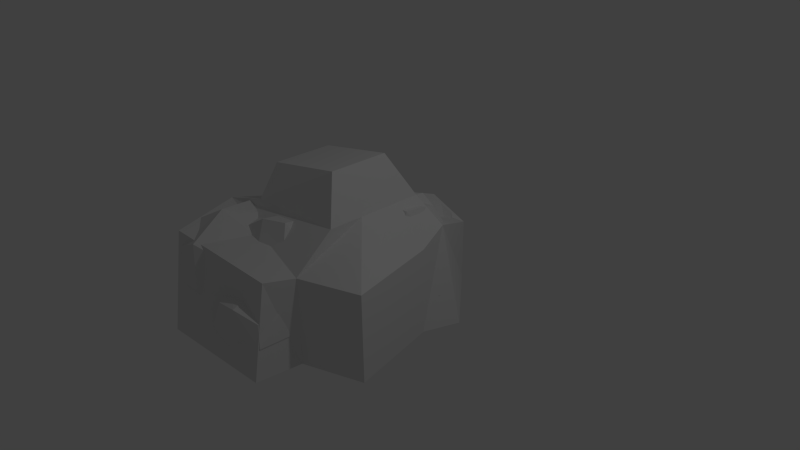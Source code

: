 # Source: stoneblocking.blend  (saved by Blender 2.65.0; exported with 4.5.12 LTS)
import bpy
from mathutils import Matrix  # noqa: F401  (used for matrix-valued properties, if any)

bpy.ops.wm.read_factory_settings(use_empty=True)
scene = bpy.context.scene
scene.name = 'Scene'

# ---- collections
col_collection_1 = bpy.data.collections.new('Collection 1'); scene.collection.children.link(col_collection_1)

# ---- materials (node trees are filled in below, after node groups)
mat_material = bpy.data.materials.new('Material')
mat_material.alpha_threshold = 0.0
mat_material.use_transparent_shadow = False
mat_material.roughness = 0.5
mat_material.line_color = (0.0, 0.0, 0.0, 1.0)

# ---- material node trees

# ---- world
world_world = bpy.data.worlds.new('World'); scene.world = world_world
world_world.color = (0.05088, 0.05088, 0.05088)
world_world.use_sun_shadow = False
world_world.sun_shadow_jitter_overblur = 0.0
world_world.cycles.sampling_method = 'MANUAL'
world_world.cycles.sample_map_resolution = 256

# ---- cameras
cam_camera = bpy.data.cameras.new('Camera')
cam_camera.clip_end = 100.0
cam_camera.lens = 35.0
cam_camera.sensor_width = 32.0
cam_camera.sensor_height = 18.0
cam_camera.ortho_scale = 7.314
cam_camera.dof.focus_distance = 0.0
cam_camera.dof.aperture_fstop = 128.0

# ---- lights
light_lamp = bpy.data.lights.new('Lamp', 'POINT')
light_lamp.transmission_factor = 0.0
light_lamp.cutoff_distance = 30.0
light_lamp.energy = 100.0
light_lamp.shadow_buffer_clip_start = 1.001
light_lamp.shadow_soft_size = 0.1
light_lamp.shadow_maximum_resolution = 0.006
light_lamp.use_absolute_resolution = True
light_lamp.cycles.use_multiple_importance_sampling = False

# ---- meshes
me_cube_001 = bpy.data.meshes.new('Cube.001')
me_cube_001.from_pydata([(-1.864, -0.7227, -1.0), (-1.547, 1.0, -1.0), (0.9762, 0.8495, -1.0), (0.2552, -1.246, -1.0), (-1.132, -0.4372, 1.086), (-1.132, 0.4216, 1.086), (0.01619, 0.4216, 1.297), (0.01619, -0.4372, 1.297), (-1.046, 1.128, 0.2359), (-1.864, -0.7227, 0.4349), (0.6797, 0.8134, 0.3722), (0.2552, -1.246, 0.2303), (0.2669, -0.6987, 0.6944), (0.2669, 0.7385, 0.6944), (-1.192, 0.7385, 0.6235), (-1.192, -0.6987, 0.6235), (-1.132, -0.1407, 1.086), (-1.547, -0.3095, -1.0), (0.01619, -0.1407, 1.297), (1.095, -0.9513, -1.0), (-1.547, -0.3095, 0.4349), (1.095, -0.9513, 0.2303), (-1.192, -0.2025, 0.6235), (0.2669, -0.2025, 0.6944), (-1.192, 0.4174, 0.6235), (-1.547, 0.5531, 0.4349), (0.01619, 0.2297, 1.297), (-1.547, 0.5531, -1.0), (0.09711, -1.625, 0.2482), (-1.566, -1.734, 0.388), (0.1801, -1.897, -1.0), (-1.543, -1.961, -1.0), (-0.5242, 1.865, -1.0), (0.1289, 1.81, -1.0), (-0.5242, 1.873, 0.08633), (0.1289, 1.818, -0.1184), (0.2669, 0.4174, 0.6944), (0.7992, 0.3468, 0.2303), (0.7992, 0.3468, -1.0), (-1.132, 0.2297, 1.086)], [], [(25, 8, 1, 27), (8, 10, 35, 34), (21, 11, 3, 19), (11, 9, 29, 28), (27, 1, 2, 38), (26, 6, 5, 39), (24, 14, 8, 25), (14, 13, 10, 8), (23, 12, 11, 21), (12, 15, 9, 11), (18, 7, 12, 23), (7, 4, 15, 12), (5, 6, 13, 14), (39, 5, 14, 24), (9, 20, 17, 0), (37, 21, 19, 38), (0, 17, 19, 3), (7, 18, 16, 4), (15, 22, 20, 9), (36, 23, 21, 37), (26, 18, 23, 36), (4, 16, 22, 15), (3, 11, 28, 30), (22, 24, 25, 20), (10, 37, 38, 2), (28, 29, 31, 30), (16, 39, 24, 22), (20, 25, 27, 17), (0, 3, 30, 31), (9, 0, 31, 29), (6, 26, 36, 13), (18, 26, 39, 16), (34, 35, 33, 32), (17, 27, 38, 19), (13, 36, 37, 10), (2, 1, 32, 33), (10, 2, 33, 35), (1, 8, 34, 32)])
me_cube_001.use_remesh_preserve_volume = False
me_cube_001.use_remesh_preserve_attributes = False
me_cube_001.use_mirror_vertex_groups = False
me_cube_001.update()
me_cube = bpy.data.meshes.new('Cube')
me_cube.from_pydata([(0.4304, 0.04791, -0.9249), (0.4846, -0.8884, -0.9249), (-0.4517, -0.9426, -0.9249), (-0.5059, -0.006287, -0.9249), (0.3971, 0.04599, -0.08141), (0.548, -0.7733, 0.1479), (-0.4517, -0.9426, 0.01303), (-0.5059, -0.006287, -0.1228), (0.5491, 0.1811, -0.4606), (0.6178, -1.007, -0.4606), (-0.5704, -1.076, -0.4606), (-0.6391, 0.1124, -0.4606), (-0.002537, 0.117, -1.018), (-0.002537, -1.037, -1.018), (-0.002537, 0.117, 0.05241), (0.004815, -0.905, 0.2), (-0.002537, -1.192, -0.4467), (-0.002537, 0.2721, -0.4467), (-0.5794, -0.4599, 0.05241), (0.5407, -0.3282, 0.08385), (-0.5794, -0.4599, -1.018), (0.5743, -0.4599, -1.018), (0.001139, -0.394, 0.1262), (-0.002537, -0.4599, -1.018), (-0.7346, -0.4599, -0.4467), (0.7295, -0.4599, -0.4467), (0.03395, 1.179, -0.916), (0.4236, 0.6509, -0.9511), (-0.1021, 0.2597, -0.9037), (-0.4918, 0.7875, -0.8685), (0.06837, 1.165, -0.3258), (0.4841, 0.7427, -0.202), (-0.04307, 0.2597, -0.2493), (-0.4413, 0.7875, -0.3089), (0.08147, 1.302, -0.5937), (0.5759, 0.6325, -0.6383), (-0.0912, 0.1361, -0.5781), (-0.5856, 0.8059, -0.5335), (-0.251, 1.053, -0.9556), (0.1901, 0.377, -0.9954), (-0.1836, 1.053, -0.209), (0.2207, 0.457, -0.1416), (0.2854, 0.2861, -0.6023), (-0.2743, 1.144, -0.5518), (-0.2997, 0.4935, -0.1985), (0.3056, 1.001, -0.231), (-0.3671, 0.4935, -0.9451), (0.3062, 0.9364, -1.006), (0.01858, 0.755, -0.1753), (-0.03041, 0.715, -0.9755), (-0.4216, 0.434, -0.5385), (0.4327, 0.996, -0.6156), (-1.228, 1.137, -0.4061), (-0.9321, -0.296, -0.3581), (-1.192, -0.03637, 0.2465), (-1.358, 0.9677, 0.07104), (-0.7792, -0.1242, -0.9034), (-1.012, 1.005, -0.9412), (-1.78, 0.8526, -0.6196), (-1.429, -0.4201, -0.5585), (-0.3913, 0.01056, -0.1771), (-0.6951, 1.16, -0.2382), (-1.742, 0.7516, -0.2532), (-1.499, -0.2824, -0.07651), (-0.6995, 0.204, 0.3683), (-0.9306, 0.9835, 0.07585), (-1.483, 0.7796, -1.012), (-1.244, -0.126, -0.9637), (-0.3887, 0.116, -0.6631), (-0.6281, 1.022, -0.7113), (-0.4032, 0.5682, -0.1458), (-1.757, 0.2728, -0.6185), (-0.8958, 0.4404, -0.9223), (-1.275, 0.4656, 0.1588), (-0.3624, 0.5568, -0.736), (-1.429, 0.324, -1.109), (-0.7756, 0.6405, 0.2908), (-1.775, 0.2866, -0.09632), (-0.9862, -0.259, -0.7302), (-0.9241, -1.166, -0.7107), (-0.9951, -0.9837, -0.3172), (-1.029, -0.3519, -0.422), (-0.8747, -1.074, -1.063), (-0.9236, -0.3588, -1.078), (-1.368, -0.386, -0.7985), (-1.275, -1.119, -0.776), (-0.551, -1.024, -0.6613), (-0.6435, -0.2912, -0.6838), (-1.314, -0.4515, -0.5768), (-1.255, -1.028, -0.4758), (-0.6633, -0.8786, -0.298), (-0.7678, -0.3791, -0.4642), (-1.235, -0.4567, -1.069), (-1.163, -1.034, -1.051), (-0.592, -0.9596, -0.9606), (-0.6649, -0.3819, -0.9783), (-0.5073, -0.6803, -0.6492), (-1.403, -0.7446, -0.7917), (-0.8992, -0.7161, -1.071), (-1.012, -0.6678, -0.3696), (-0.5462, -0.6908, -1.015), (-1.252, -0.7415, -1.127), (-0.6804, -0.6035, -0.3439), (-1.357, -0.7346, -0.4705), (-0.9782, -0.09944, 0.08604), (-0.9162, -1.166, 0.1055), (-0.9872, -0.9837, 0.499), (-1.021, -0.2146, 0.3942), (-0.8668, -1.074, -0.2468), (-0.9157, -0.1993, -0.2621), (-1.36, -0.2265, 0.01766), (-1.267, -1.119, 0.04016), (-0.5431, -1.024, 0.1549), (-0.6355, -0.2912, 0.1324), (-1.306, -0.3143, 0.2394), (-1.247, -1.028, 0.3404), (-0.6553, -0.8786, 0.5182), (-0.7599, -0.3791, 0.352), (-1.228, -0.2972, -0.2525), (-1.155, -1.034, -0.2348), (-0.5841, -0.9596, -0.1444), (-0.657, -0.3819, -0.1621), (-0.4993, -0.6803, 0.167), (-1.395, -0.7446, 0.02453), (-0.8912, -0.7161, -0.2544), (-1.004, -0.6678, 0.4466), (-0.5383, -0.6908, -0.1983), (-1.244, -0.7415, -0.3106), (-0.6724, -0.6035, 0.4723), (-1.349, -0.7346, 0.3457), (-0.7423, 0.6866, 0.4848), (-0.6482, -0.688, 0.5143), (-0.7559, -0.4119, 1.111), (-0.8064, 0.5458, 0.9518), (-0.5733, -0.5479, -0.01964), (-0.6475, 0.5353, -0.04291), (-1.32, 0.494, 0.3811), (-1.18, -0.617, 0.4152), (-0.0827, -0.4733, 0.5891), (-0.2228, 0.6378, 0.555), (-1.239, 0.3948, 0.7172), (-1.149, -0.4794, 0.8703), (-0.2529, -0.2525, 1.14), (-0.4114, 0.5045, 0.8878), (-1.12, 0.3869, -0.02834), (-1.01, -0.4886, -0.001462), (-0.1449, -0.3753, 0.1356), (-0.2553, 0.5002, 0.1087), (-0.0164, 0.04807, 0.6075), (-1.374, -0.0495, 0.3916), (-0.6104, -0.006311, -0.03128), (-0.7812, 0.06697, 1.031), (-0.07544, 0.03213, 0.05381), (-1.145, -0.04475, -0.1164), (-0.2788, 0.1643, 1.07), (-1.304, -0.03427, 0.8784), (-0.5714, 1.756, -0.6284), (-0.5009, 0.9163, -0.03059), (-0.5816, 1.339, 0.2229), (-0.6196, 1.866, -0.2793), (-0.4447, 0.7781, -0.4208), (-0.5003, 1.44, -0.8919), (-1.005, 1.593, -0.6115), (-0.8998, 0.9186, -0.1219), (-0.07682, 1.081, -0.0747), (-0.1819, 1.756, -0.5642), (-0.9442, 1.673, -0.3612), (-0.8765, 1.196, 0.1023), (-0.2044, 1.45, 0.1737), (-0.3233, 1.813, -0.3016), (-0.8548, 1.354, -0.8203), (-0.772, 0.8226, -0.4345), (-0.1235, 0.9506, -0.3973), (-0.2063, 1.482, -0.7831), (-0.0271, 1.412, -0.2831), (-1.045, 1.261, -0.3759), (-0.4725, 1.109, -0.6563), (-0.6006, 1.602, -0.02821), (-0.07138, 1.169, -0.6198), (-0.8737, 1.049, -0.6929), (-0.2239, 1.679, -0.04515), (-0.9929, 1.475, -0.08037), (-0.5714, -1.424, -1.119), (-0.5009, -1.485, -0.08957), (-0.5816, -1.023, -0.2599), (-0.6196, -1.084, -0.9853), (-0.4447, -1.876, -0.2266), (-0.5003, -1.828, -1.038), (-1.005, -1.513, -0.9812), (-0.8998, -1.555, -0.1486), (-0.07682, -1.416, -0.2456), (-0.1819, -1.375, -1.078), (-0.9442, -1.268, -0.8867), (-0.8765, -1.207, -0.2239), (-0.2044, -0.9915, -0.3772), (-0.3233, -1.134, -0.9583), (-0.8548, -1.826, -0.926), (-0.772, -1.859, -0.2699), (-0.1235, -1.75, -0.3463), (-0.2063, -1.717, -1.002), (-0.0271, -1.371, -0.6341), (-1.045, -1.538, -0.5743), (-0.4725, -1.852, -0.6322), (-0.6006, -1.053, -0.6226), (-0.07138, -1.786, -0.6558), (-0.8737, -1.918, -0.6086), (-0.2239, -1.018, -0.693), (-0.9929, -1.174, -0.5562), (-1.508, -1.12, -1.082), (-1.553, -1.223, 0.5209), (-1.112, -1.055, 0.2556), (-1.181, -1.012, -0.8744), (-1.928, -1.348, 0.3074), (-1.893, -1.267, -0.956), (-1.679, -0.4348, -0.8679), (-1.696, -0.5814, 0.4289), (-1.386, -1.784, 0.2779), (-1.369, -1.637, -1.019), (-1.403, -0.4851, -0.7207), (-1.326, -0.5683, 0.3116), (-0.993, -1.558, 0.07284), (-1.162, -1.417, -0.8323), (-1.955, -0.6764, -0.7819), (-1.968, -0.792, 0.24), (-1.728, -1.764, 0.1211), (-1.714, -1.648, -0.9009), (-1.329, -1.845, -0.3274), (-1.713, -0.3838, -0.2341), (-2.025, -1.251, -0.3243), (-1.147, -1.034, -0.3094), (-1.752, -1.839, -0.361), (-2.05, -0.6628, -0.2876), (-1.024, -1.536, -0.4191), (-1.32, -0.4075, -0.2059), (0.2313, 1.046, 0.1801), (0.2199, 0.2908, 0.1304), (-0.5372, 0.3024, 0.1259), (-0.5259, 1.058, 0.1756), (-0.1193, 1.054, -0.177), (-0.1726, 0.324, -0.2253), (-0.124, 1.01, 0.5024), (-0.1672, 0.3563, 0.5533), (-0.1823, 0.202, 0.1307), (-0.1146, 1.129, 0.192), (-0.4483, 0.9625, 0.3853), (-0.4578, 0.3615, 0.4324), (0.1838, 0.4166, 0.5264), (0.1269, 0.9519, 0.415), (-0.4448, 0.996, -0.1239), (-0.4537, 0.4006, -0.163), (0.1429, 0.3914, -0.1595), (0.1519, 0.9868, -0.1203), (0.316, 0.6314, 0.1623), (-0.6129, 0.6995, 0.1604), (-0.1459, 0.6893, -0.2012), (-0.1456, 0.6831, 0.5278), (0.2201, 0.6625, -0.2004), (-0.512, 0.7161, -0.2019), (0.2, 0.7015, 0.5044), (-0.5167, 0.6714, 0.4774)], [], [(23, 13, 2, 20), (22, 18, 6, 15), (25, 19, 5, 9), (16, 15, 6, 10), (24, 18, 7, 11), (17, 12, 3, 11), (21, 25, 9, 1), (13, 16, 10, 2), (20, 24, 11, 3), (14, 17, 11, 7), (21, 1, 13, 23), (19, 22, 15, 5), (9, 5, 15, 16), (8, 0, 12, 17), (1, 9, 16, 13), (4, 8, 17, 14), (10, 6, 18, 24), (12, 23, 20, 3), (2, 10, 24, 20), (14, 7, 18, 22), (4, 14, 22, 19), (0, 8, 25, 21), (0, 21, 23, 12), (8, 4, 19, 25), (49, 39, 28, 46), (48, 44, 32, 41), (51, 45, 31, 35), (42, 41, 32, 36), (50, 44, 33, 37), (43, 38, 29, 37), (47, 51, 35, 27), (39, 42, 36, 28), (46, 50, 37, 29), (40, 43, 37, 33), (47, 27, 39, 49), (45, 48, 41, 31), (35, 31, 41, 42), (34, 26, 38, 43), (27, 35, 42, 39), (30, 34, 43, 40), (36, 32, 44, 50), (38, 49, 46, 29), (28, 36, 50, 46), (40, 33, 44, 48), (30, 40, 48, 45), (26, 34, 51, 47), (26, 47, 49, 38), (34, 30, 45, 51), (76, 73, 54, 64), (74, 68, 56, 72), (55, 52, 58, 62), (75, 71, 58, 66), (56, 53, 59, 67), (74, 70, 60, 68), (52, 57, 66, 58), (71, 77, 62, 58), (53, 54, 63, 59), (70, 76, 64, 60), (73, 77, 63, 54), (72, 56, 67, 75), (61, 65, 76, 70), (69, 74, 72, 57), (69, 61, 70, 74), (65, 55, 73, 76), (55, 62, 77, 73), (67, 59, 71, 75), (57, 72, 75, 66), (59, 63, 77, 71), (65, 61, 52, 55), (68, 60, 53, 56), (61, 69, 57, 52), (60, 64, 54, 53), (102, 99, 80, 90), (100, 94, 82, 98), (81, 78, 84, 88), (101, 97, 84, 92), (82, 79, 85, 93), (100, 96, 86, 94), (78, 83, 92, 84), (97, 103, 88, 84), (79, 80, 89, 85), (96, 102, 90, 86), (99, 103, 89, 80), (98, 82, 93, 101), (87, 91, 102, 96), (95, 100, 98, 83), (95, 87, 96, 100), (91, 81, 99, 102), (81, 88, 103, 99), (93, 85, 97, 101), (83, 98, 101, 92), (85, 89, 103, 97), (91, 87, 78, 81), (94, 86, 79, 82), (87, 95, 83, 78), (86, 90, 80, 79), (128, 125, 106, 116), (126, 120, 108, 124), (107, 104, 110, 114), (127, 123, 110, 118), (108, 105, 111, 119), (126, 122, 112, 120), (104, 109, 118, 110), (123, 129, 114, 110), (105, 106, 115, 111), (122, 128, 116, 112), (125, 129, 115, 106), (124, 108, 119, 127), (113, 117, 128, 122), (121, 126, 124, 109), (121, 113, 122, 126), (117, 107, 125, 128), (107, 114, 129, 125), (119, 111, 123, 127), (109, 124, 127, 118), (111, 115, 129, 123), (117, 113, 104, 107), (120, 112, 105, 108), (113, 121, 109, 104), (112, 116, 106, 105), (154, 151, 132, 142), (152, 146, 134, 150), (133, 130, 136, 140), (153, 149, 136, 144), (134, 131, 137, 145), (152, 148, 138, 146), (130, 135, 144, 136), (149, 155, 140, 136), (131, 132, 141, 137), (148, 154, 142, 138), (151, 155, 141, 132), (150, 134, 145, 153), (139, 143, 154, 148), (147, 152, 150, 135), (147, 139, 148, 152), (143, 133, 151, 154), (133, 140, 155, 151), (145, 137, 149, 153), (135, 150, 153, 144), (137, 141, 155, 149), (143, 139, 130, 133), (146, 138, 131, 134), (139, 147, 135, 130), (138, 142, 132, 131), (180, 177, 158, 168), (178, 172, 160, 176), (159, 156, 162, 166), (179, 175, 162, 170), (160, 157, 163, 171), (178, 174, 164, 172), (156, 161, 170, 162), (175, 181, 166, 162), (157, 158, 167, 163), (174, 180, 168, 164), (177, 181, 167, 158), (176, 160, 171, 179), (165, 169, 180, 174), (173, 178, 176, 161), (173, 165, 174, 178), (169, 159, 177, 180), (159, 166, 181, 177), (171, 163, 175, 179), (161, 176, 179, 170), (163, 167, 181, 175), (169, 165, 156, 159), (172, 164, 157, 160), (165, 173, 161, 156), (164, 168, 158, 157), (206, 203, 184, 194), (204, 198, 186, 202), (185, 182, 188, 192), (205, 201, 188, 196), (186, 183, 189, 197), (204, 200, 190, 198), (182, 187, 196, 188), (201, 207, 192, 188), (183, 184, 193, 189), (200, 206, 194, 190), (203, 207, 193, 184), (202, 186, 197, 205), (191, 195, 206, 200), (199, 204, 202, 187), (199, 191, 200, 204), (195, 185, 203, 206), (185, 192, 207, 203), (197, 189, 201, 205), (187, 202, 205, 196), (189, 193, 207, 201), (195, 191, 182, 185), (198, 190, 183, 186), (191, 199, 187, 182), (190, 194, 184, 183), (232, 229, 210, 220), (230, 224, 212, 228), (211, 208, 214, 218), (231, 227, 214, 222), (212, 209, 215, 223), (230, 226, 216, 224), (208, 213, 222, 214), (227, 233, 218, 214), (209, 210, 219, 215), (226, 232, 220, 216), (229, 233, 219, 210), (228, 212, 223, 231), (217, 221, 232, 226), (225, 230, 228, 213), (225, 217, 226, 230), (221, 211, 229, 232), (211, 218, 233, 229), (223, 215, 227, 231), (213, 228, 231, 222), (215, 219, 233, 227), (221, 217, 208, 211), (224, 216, 209, 212), (217, 225, 213, 208), (216, 220, 210, 209), (258, 255, 241, 246), (256, 250, 239, 254), (240, 243, 237, 244), (257, 253, 237, 248), (239, 242, 236, 249), (256, 252, 235, 250), (243, 238, 248, 237), (253, 259, 244, 237), (242, 241, 245, 236), (252, 258, 246, 235), (255, 259, 245, 241), (254, 239, 249, 257), (234, 247, 258, 252), (251, 256, 254, 238), (251, 234, 252, 256), (247, 240, 255, 258), (240, 244, 259, 255), (249, 236, 253, 257), (238, 254, 257, 248), (236, 245, 259, 253), (247, 234, 243, 240), (250, 235, 242, 239), (234, 251, 238, 243), (235, 246, 241, 242)])
me_cube.materials.append(mat_material)
me_cube.use_remesh_preserve_volume = False
me_cube.use_remesh_preserve_attributes = False
me_cube.use_mirror_vertex_groups = False
me_cube.update()

# ---- objects
ob_cube_001 = bpy.data.objects.new('Cube.001', me_cube_001)
ob_cube = bpy.data.objects.new('Cube', me_cube)
ob_lamp = bpy.data.objects.new('Lamp', light_lamp)
ob_camera = bpy.data.objects.new('Camera', cam_camera)

# ---- transforms, parenting, visibility, modifiers, constraints
ob_cube_001.location = (-0.2389, 1.318e-07, -0.08358)
ob_cube_001.lineart.crease_threshold = 0.0
ob_cube.location = (0.0, 0.0, 0.0)
ob_cube.lock_rotations_4d = False
ob_cube.empty_display_type = 'ARROWS'
ob_cube.lineart.crease_threshold = 0.0
ob_lamp.location = (4.076, 1.005, 5.904)
ob_lamp.rotation_euler = (0.6503, 0.05522, 1.866)
ob_lamp.lock_rotations_4d = False
ob_lamp.empty_display_type = 'ARROWS'
ob_lamp.color = (0.0, 0.0, 0.0, 0.0)
ob_lamp.lineart.crease_threshold = 0.0
ob_camera.location = (7.481, -6.508, 5.344)
ob_camera.rotation_euler = (1.109, 0.01082, 0.8149)
ob_camera.lock_rotations_4d = False
ob_camera.empty_display_type = 'ARROWS'
ob_camera.color = (0.0, 0.0, 0.0, 0.0)
ob_camera.display_type = 'WIRE'
ob_camera.lineart.crease_threshold = 0.0

# ---- collection membership
col_collection_1.objects.link(ob_cube_001)
col_collection_1.objects.link(ob_cube)
col_collection_1.objects.link(ob_lamp)
col_collection_1.objects.link(ob_camera)

# ---- scene / render settings (as saved in the file)
scene.camera = ob_camera
scene.frame_start = 1; scene.frame_end = 250; scene.frame_set(1)
scene.render.engine = 'BLENDER_EEVEE_NEXT'
scene.render.image_settings.color_mode = 'RGB'
scene.render.image_settings.compression = 90
scene.render.resolution_percentage = 50
scene.render.dither_intensity = 0.0
scene.render.bake_margin = 2
scene.render.bake_bias = 0.0
scene.cycles.use_denoising = False
scene.cycles.samples = 10
scene.cycles.sampling_pattern = 'TABULATED_SOBOL'
scene.cycles.light_sampling_threshold = 0.0
scene.cycles.use_adaptive_sampling = False
scene.cycles.use_light_tree = False
scene.cycles.blur_glossy = 0.0
scene.cycles.volume_bounces = 1
scene.cycles.pixel_filter_type = 'GAUSSIAN'
scene.cycles.sample_clamp_indirect = 0.0
scene.view_settings.view_transform = 'Standard'
bpy.context.view_layer.update()
